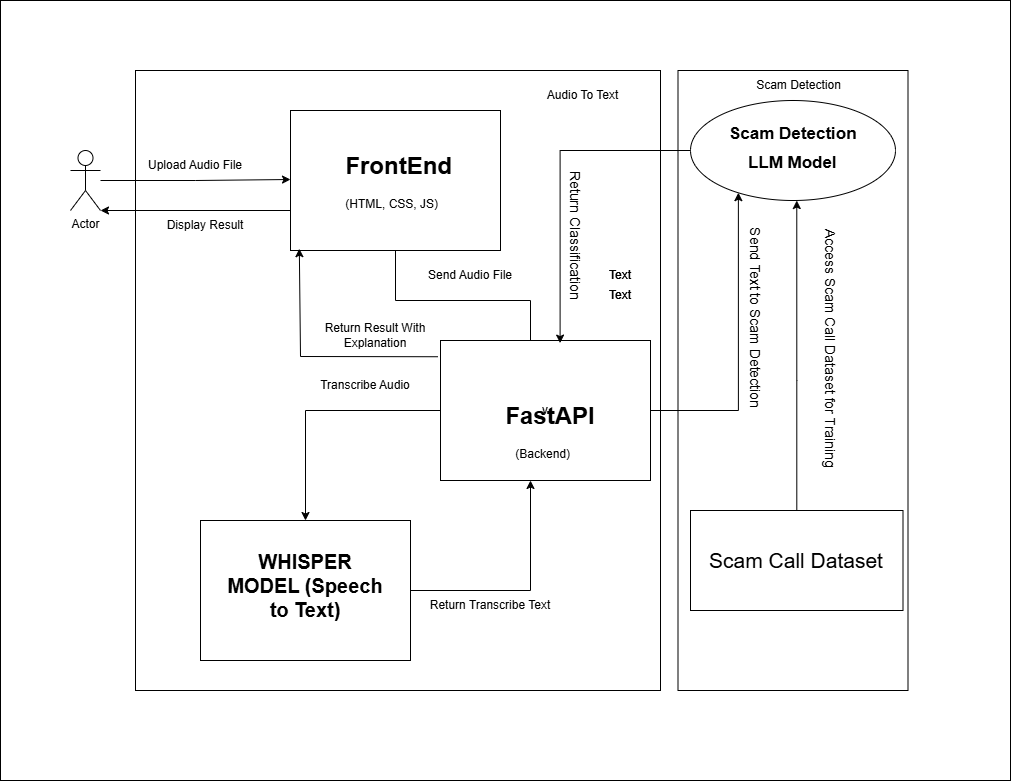

The diagram above was exported from draw.io. Its source (the exported page's mxGraphModel, read from the mxfile embedded in the PNG):
<mxGraphModel dx="2600" dy="3128" grid="1" gridSize="10" guides="1" tooltips="1" connect="1" arrows="1" fold="1" page="1" pageScale="1" pageWidth="850" pageHeight="1100" math="0" shadow="0">
  <root>
    <mxCell id="0" />
    <mxCell id="1" parent="0" />
    <mxCell id="s4l_TBUyqXG5rZ0sFJKJ-75" value="" style="rounded=0;whiteSpace=wrap;html=1;" vertex="1" parent="1">
      <mxGeometry x="-340" y="-1170" width="1010" height="780" as="geometry" />
    </mxCell>
    <mxCell id="s4l_TBUyqXG5rZ0sFJKJ-46" value="" style="rounded=0;whiteSpace=wrap;html=1;" vertex="1" parent="1">
      <mxGeometry x="337.5" y="-1100" width="230" height="620" as="geometry" />
    </mxCell>
    <mxCell id="s4l_TBUyqXG5rZ0sFJKJ-44" value="" style="rounded=0;whiteSpace=wrap;html=1;" vertex="1" parent="1">
      <mxGeometry x="-205" y="-1100" width="525" height="620" as="geometry" />
    </mxCell>
    <mxCell id="s4l_TBUyqXG5rZ0sFJKJ-1" value="Actor" style="shape=umlActor;verticalLabelPosition=bottom;verticalAlign=top;html=1;outlineConnect=0;" vertex="1" parent="1">
      <mxGeometry x="-270" y="-1020" width="30" height="60" as="geometry" />
    </mxCell>
    <mxCell id="s4l_TBUyqXG5rZ0sFJKJ-34" style="edgeStyle=orthogonalEdgeStyle;rounded=0;orthogonalLoop=1;jettySize=auto;html=1;entryX=0.5;entryY=0;entryDx=0;entryDy=0;" edge="1" parent="1" source="s4l_TBUyqXG5rZ0sFJKJ-4" target="s4l_TBUyqXG5rZ0sFJKJ-30">
      <mxGeometry relative="1" as="geometry" />
    </mxCell>
    <mxCell id="s4l_TBUyqXG5rZ0sFJKJ-4" value="" style="rounded=0;whiteSpace=wrap;html=1;" vertex="1" parent="1">
      <mxGeometry x="-50" y="-1060" width="210" height="140" as="geometry" />
    </mxCell>
    <mxCell id="s4l_TBUyqXG5rZ0sFJKJ-5" value="&lt;h1 style=&quot;margin-top: 0px;&quot;&gt;&lt;span style=&quot;background-color: transparent; color: light-dark(rgb(0, 0, 0), rgb(255, 255, 255));&quot;&gt;&lt;span style=&quot;white-space: pre;&quot;&gt;&#09;&lt;/span&gt;&amp;nbsp;&amp;nbsp;&lt;/span&gt;&lt;/h1&gt;&lt;h1 style=&quot;margin-top: 0px;&quot;&gt;&lt;span style=&quot;background-color: transparent; color: light-dark(rgb(0, 0, 0), rgb(255, 255, 255));&quot;&gt;&lt;span style=&quot;white-space: pre;&quot;&gt;&#09;&lt;/span&gt;FrontEnd&amp;nbsp;&lt;/span&gt;&lt;/h1&gt;&lt;div&gt;&lt;span style=&quot;background-color: transparent; color: light-dark(rgb(0, 0, 0), rgb(255, 255, 255));&quot;&gt;&lt;span style=&quot;white-space: pre;&quot;&gt;&#09;&lt;/span&gt;&lt;span style=&quot;white-space: pre;&quot;&gt;&#09;&lt;/span&gt;(HTML, CSS, JS)&lt;br&gt;&lt;/span&gt;&lt;/div&gt;&lt;h1 style=&quot;margin-top: 0px;&quot;&gt;&lt;br&gt;&lt;/h1&gt;&lt;div&gt;&lt;br&gt;&lt;/div&gt;" style="text;html=1;whiteSpace=wrap;overflow=hidden;rounded=0;" vertex="1" parent="1">
      <mxGeometry x="-50" y="-1070" width="200" height="120" as="geometry" />
    </mxCell>
    <mxCell id="s4l_TBUyqXG5rZ0sFJKJ-17" value="" style="ellipse;whiteSpace=wrap;html=1;" vertex="1" parent="1">
      <mxGeometry x="350" y="-1070" width="205" height="100" as="geometry" />
    </mxCell>
    <mxCell id="s4l_TBUyqXG5rZ0sFJKJ-15" value="&lt;h1 style=&quot;margin-top: 0px;&quot;&gt;&lt;font style=&quot;font-size: 17px;&quot;&gt;Scam Detection&amp;nbsp; &amp;nbsp; &amp;nbsp; &amp;nbsp; &amp;nbsp; LLM Model&lt;/font&gt;&lt;/h1&gt;" style="text;html=1;whiteSpace=wrap;overflow=hidden;rounded=0;" vertex="1" parent="1">
      <mxGeometry x="387" y="-1060" width="160" height="140" as="geometry" />
    </mxCell>
    <mxCell id="s4l_TBUyqXG5rZ0sFJKJ-18" value="" style="rounded=0;whiteSpace=wrap;html=1;" vertex="1" parent="1">
      <mxGeometry x="350" y="-660" width="212.5" height="100" as="geometry" />
    </mxCell>
    <mxCell id="s4l_TBUyqXG5rZ0sFJKJ-20" value="&lt;font style=&quot;font-size: 21px;&quot;&gt;Scam Call Dataset&lt;/font&gt;" style="text;html=1;align=center;verticalAlign=middle;whiteSpace=wrap;rounded=0;" vertex="1" parent="1">
      <mxGeometry x="356.25" y="-640" width="200" height="60" as="geometry" />
    </mxCell>
    <mxCell id="s4l_TBUyqXG5rZ0sFJKJ-27" style="edgeStyle=orthogonalEdgeStyle;rounded=0;orthogonalLoop=1;jettySize=auto;html=1;" edge="1" parent="1" source="s4l_TBUyqXG5rZ0sFJKJ-1">
      <mxGeometry relative="1" as="geometry">
        <mxPoint x="-50" y="-991" as="targetPoint" />
      </mxGeometry>
    </mxCell>
    <mxCell id="s4l_TBUyqXG5rZ0sFJKJ-28" value="Upload Audio File" style="text;html=1;align=center;verticalAlign=middle;whiteSpace=wrap;rounded=0;" vertex="1" parent="1">
      <mxGeometry x="-220" y="-1020" width="150" height="30" as="geometry" />
    </mxCell>
    <mxCell id="s4l_TBUyqXG5rZ0sFJKJ-39" style="edgeStyle=orthogonalEdgeStyle;rounded=0;orthogonalLoop=1;jettySize=auto;html=1;entryX=0.5;entryY=0;entryDx=0;entryDy=0;" edge="1" parent="1" source="s4l_TBUyqXG5rZ0sFJKJ-29" target="s4l_TBUyqXG5rZ0sFJKJ-36">
      <mxGeometry relative="1" as="geometry" />
    </mxCell>
    <mxCell id="s4l_TBUyqXG5rZ0sFJKJ-29" value="v" style="rounded=0;whiteSpace=wrap;html=1;" vertex="1" parent="1">
      <mxGeometry x="100" y="-830" width="210" height="140" as="geometry" />
    </mxCell>
    <mxCell id="s4l_TBUyqXG5rZ0sFJKJ-30" value="&lt;h1 style=&quot;margin-top: 0px;&quot;&gt;&lt;span style=&quot;background-color: transparent; color: light-dark(rgb(0, 0, 0), rgb(255, 255, 255));&quot;&gt;&lt;span style=&quot;white-space: pre;&quot;&gt;&#09;&lt;/span&gt;&amp;nbsp;&amp;nbsp;&lt;/span&gt;&lt;/h1&gt;&lt;h1 style=&quot;margin-top: 0px;&quot;&gt;&lt;span style=&quot;background-color: transparent; color: light-dark(rgb(0, 0, 0), rgb(255, 255, 255));&quot;&gt;&lt;span style=&quot;white-space: pre;&quot;&gt;&#09;&lt;/span&gt;FastAPI&lt;/span&gt;&lt;/h1&gt;&lt;div&gt;&lt;span style=&quot;background-color: transparent; color: light-dark(rgb(0, 0, 0), rgb(255, 255, 255));&quot;&gt;&lt;span style=&quot;white-space: pre;&quot;&gt;&#09;&lt;/span&gt;&lt;span style=&quot;white-space: pre;&quot;&gt;&#09;&lt;/span&gt;&amp;nbsp; &amp;nbsp;(Backend)&lt;/span&gt;&lt;/div&gt;&lt;h1 style=&quot;margin-top: 0px;&quot;&gt;&lt;br&gt;&lt;/h1&gt;" style="text;html=1;whiteSpace=wrap;overflow=hidden;rounded=0;" vertex="1" parent="1">
      <mxGeometry x="110" y="-820" width="160" height="130" as="geometry" />
    </mxCell>
    <mxCell id="s4l_TBUyqXG5rZ0sFJKJ-35" value="Send Audio File" style="text;html=1;align=center;verticalAlign=middle;whiteSpace=wrap;rounded=0;" vertex="1" parent="1">
      <mxGeometry x="60" y="-910" width="140" height="30" as="geometry" />
    </mxCell>
    <mxCell id="s4l_TBUyqXG5rZ0sFJKJ-42" style="edgeStyle=orthogonalEdgeStyle;rounded=0;orthogonalLoop=1;jettySize=auto;html=1;entryX=0.5;entryY=1;entryDx=0;entryDy=0;" edge="1" parent="1" source="s4l_TBUyqXG5rZ0sFJKJ-36" target="s4l_TBUyqXG5rZ0sFJKJ-30">
      <mxGeometry relative="1" as="geometry" />
    </mxCell>
    <mxCell id="s4l_TBUyqXG5rZ0sFJKJ-36" value="" style="rounded=0;whiteSpace=wrap;html=1;" vertex="1" parent="1">
      <mxGeometry x="-140" y="-650" width="210" height="140" as="geometry" />
    </mxCell>
    <mxCell id="s4l_TBUyqXG5rZ0sFJKJ-37" value="&lt;font style=&quot;font-size: 20px;&quot;&gt;&lt;b&gt;WHISPER MODEL (Speech to Text)&lt;/b&gt;&lt;/font&gt;" style="text;html=1;align=center;verticalAlign=middle;whiteSpace=wrap;rounded=0;" vertex="1" parent="1">
      <mxGeometry x="-120" y="-690" width="170" height="210" as="geometry" />
    </mxCell>
    <mxCell id="s4l_TBUyqXG5rZ0sFJKJ-40" value="Transcribe Audio" style="text;html=1;align=center;verticalAlign=middle;whiteSpace=wrap;rounded=0;" vertex="1" parent="1">
      <mxGeometry x="-40" y="-800" width="130" height="30" as="geometry" />
    </mxCell>
    <mxCell id="s4l_TBUyqXG5rZ0sFJKJ-43" value="Return Transcribe Text" style="text;html=1;align=center;verticalAlign=middle;whiteSpace=wrap;rounded=0;" vertex="1" parent="1">
      <mxGeometry y="-580" width="300" height="30" as="geometry" />
    </mxCell>
    <mxCell id="s4l_TBUyqXG5rZ0sFJKJ-45" value="Audio To Text" style="text;html=1;align=center;verticalAlign=middle;whiteSpace=wrap;rounded=0;" vertex="1" parent="1">
      <mxGeometry x="165" y="-1090" width="155" height="30" as="geometry" />
    </mxCell>
    <mxCell id="s4l_TBUyqXG5rZ0sFJKJ-49" style="edgeStyle=orthogonalEdgeStyle;rounded=0;orthogonalLoop=1;jettySize=auto;html=1;entryX=0.433;entryY=0.643;entryDx=0;entryDy=0;entryPerimeter=0;" edge="1" parent="1" source="s4l_TBUyqXG5rZ0sFJKJ-18" target="s4l_TBUyqXG5rZ0sFJKJ-15">
      <mxGeometry relative="1" as="geometry" />
    </mxCell>
    <mxCell id="s4l_TBUyqXG5rZ0sFJKJ-51" style="edgeStyle=orthogonalEdgeStyle;rounded=0;orthogonalLoop=1;jettySize=auto;html=1;entryX=0.068;entryY=0.587;entryDx=0;entryDy=0;entryPerimeter=0;" edge="1" parent="1" source="s4l_TBUyqXG5rZ0sFJKJ-29" target="s4l_TBUyqXG5rZ0sFJKJ-15">
      <mxGeometry relative="1" as="geometry" />
    </mxCell>
    <mxCell id="s4l_TBUyqXG5rZ0sFJKJ-52" value="&lt;font style=&quot;font-size: 14px;&quot;&gt;Access Scam Call Dataset for Training&lt;/font&gt;" style="text;html=1;align=center;verticalAlign=middle;whiteSpace=wrap;rounded=0;rotation=90;" vertex="1" parent="1">
      <mxGeometry x="332.5" y="-837.5" width="315" height="30" as="geometry" />
    </mxCell>
    <mxCell id="s4l_TBUyqXG5rZ0sFJKJ-53" value="&lt;font style=&quot;font-size: 14px;&quot;&gt;Send Text to Scam Detection&lt;/font&gt;" style="text;html=1;align=center;verticalAlign=middle;whiteSpace=wrap;rounded=0;rotation=90;" vertex="1" parent="1">
      <mxGeometry x="230" y="-867.5" width="370" height="30" as="geometry" />
    </mxCell>
    <mxCell id="s4l_TBUyqXG5rZ0sFJKJ-55" value="&lt;span style=&quot;font-size: 14px;&quot;&gt;Return Classification&lt;/span&gt;" style="text;html=1;align=center;verticalAlign=middle;whiteSpace=wrap;rounded=0;rotation=90;" vertex="1" parent="1">
      <mxGeometry x="50" y="-950" width="370" height="30" as="geometry" />
    </mxCell>
    <mxCell id="s4l_TBUyqXG5rZ0sFJKJ-57" style="edgeStyle=orthogonalEdgeStyle;rounded=0;orthogonalLoop=1;jettySize=auto;html=1;entryX=0.685;entryY=-0.057;entryDx=0;entryDy=0;entryPerimeter=0;" edge="1" parent="1" source="s4l_TBUyqXG5rZ0sFJKJ-17" target="s4l_TBUyqXG5rZ0sFJKJ-30">
      <mxGeometry relative="1" as="geometry" />
    </mxCell>
    <mxCell id="s4l_TBUyqXG5rZ0sFJKJ-62" value="" style="endArrow=classic;html=1;rounded=0;exitX=-0.013;exitY=0.116;exitDx=0;exitDy=0;exitPerimeter=0;entryX=0.042;entryY=0.987;entryDx=0;entryDy=0;entryPerimeter=0;" edge="1" parent="1" source="s4l_TBUyqXG5rZ0sFJKJ-29" target="s4l_TBUyqXG5rZ0sFJKJ-4">
      <mxGeometry width="50" height="50" relative="1" as="geometry">
        <mxPoint x="-90" y="-820" as="sourcePoint" />
        <mxPoint x="-40" y="-870" as="targetPoint" />
        <Array as="points">
          <mxPoint x="-40" y="-814" />
        </Array>
      </mxGeometry>
    </mxCell>
    <mxCell id="s4l_TBUyqXG5rZ0sFJKJ-63" value="Text" style="text;html=1;align=center;verticalAlign=middle;whiteSpace=wrap;rounded=0;" vertex="1" parent="1">
      <mxGeometry x="250" y="-890" width="60" height="30" as="geometry" />
    </mxCell>
    <mxCell id="s4l_TBUyqXG5rZ0sFJKJ-64" value="Text" style="text;html=1;align=center;verticalAlign=middle;whiteSpace=wrap;rounded=0;" vertex="1" parent="1">
      <mxGeometry x="250" y="-890" width="60" height="30" as="geometry" />
    </mxCell>
    <mxCell id="s4l_TBUyqXG5rZ0sFJKJ-66" value="Return Result With Explanation" style="text;html=1;align=center;verticalAlign=middle;whiteSpace=wrap;rounded=0;" vertex="1" parent="1">
      <mxGeometry x="-30" y="-850" width="130" height="30" as="geometry" />
    </mxCell>
    <mxCell id="s4l_TBUyqXG5rZ0sFJKJ-67" value="Text" style="text;html=1;align=center;verticalAlign=middle;whiteSpace=wrap;rounded=0;" vertex="1" parent="1">
      <mxGeometry x="250" y="-910" width="60" height="30" as="geometry" />
    </mxCell>
    <mxCell id="s4l_TBUyqXG5rZ0sFJKJ-69" value="Text" style="text;html=1;align=center;verticalAlign=middle;whiteSpace=wrap;rounded=0;" vertex="1" parent="1">
      <mxGeometry x="250" y="-910" width="60" height="30" as="geometry" />
    </mxCell>
    <mxCell id="s4l_TBUyqXG5rZ0sFJKJ-70" value="Scam Detection" style="text;html=1;align=center;verticalAlign=middle;whiteSpace=wrap;rounded=0;" vertex="1" parent="1">
      <mxGeometry x="370" y="-1100" width="177" height="30" as="geometry" />
    </mxCell>
    <mxCell id="s4l_TBUyqXG5rZ0sFJKJ-71" value="" style="endArrow=classic;html=1;rounded=0;entryX=1;entryY=1;entryDx=0;entryDy=0;entryPerimeter=0;" edge="1" parent="1" target="s4l_TBUyqXG5rZ0sFJKJ-1">
      <mxGeometry width="50" height="50" relative="1" as="geometry">
        <mxPoint x="-50" y="-960" as="sourcePoint" />
        <mxPoint y="-780" as="targetPoint" />
      </mxGeometry>
    </mxCell>
    <mxCell id="s4l_TBUyqXG5rZ0sFJKJ-72" value="Display Result" style="text;html=1;align=center;verticalAlign=middle;whiteSpace=wrap;rounded=0;" vertex="1" parent="1">
      <mxGeometry x="-210" y="-960" width="150" height="30" as="geometry" />
    </mxCell>
  </root>
</mxGraphModel>